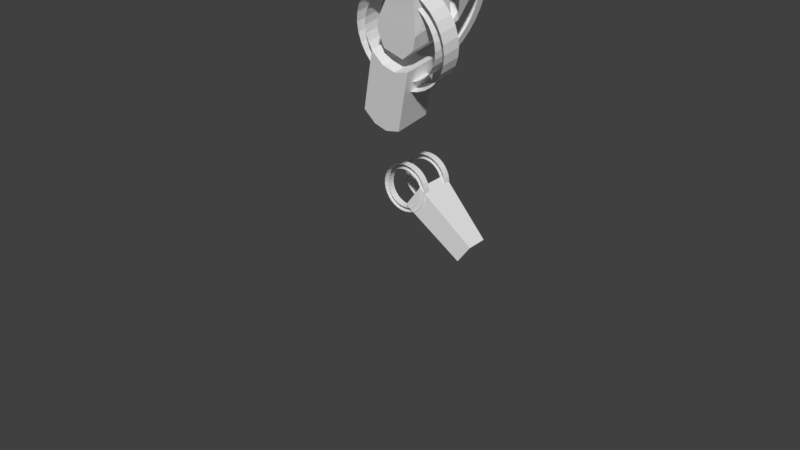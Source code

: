 # Source: julia.blend  (saved by Blender 2.77.0; exported with 4.5.12 LTS)
import bpy
from mathutils import Matrix  # noqa: F401  (used for matrix-valued properties, if any)

bpy.ops.wm.read_factory_settings(use_empty=True)
scene = bpy.context.scene
scene.name = 'Scene'

# ---- collections
col_collection_1 = bpy.data.collections.new('Collection 1'); scene.collection.children.link(col_collection_1)
col_collection_2 = bpy.data.collections.new('Collection 2'); scene.collection.children.link(col_collection_2)
col_collection_2.hide_render = True
col_collection_2.hide_viewport = True

# ---- materials (node trees are filled in below, after node groups)
mat_material = bpy.data.materials.new('Material')
mat_material.alpha_threshold = 0.0
mat_material.use_transparent_shadow = False
mat_material.roughness = 0.5
mat_material.line_color = (0.0, 0.0, 0.0, 1.0)

# ---- material node trees

# ---- world
world_world = bpy.data.worlds.new('World'); scene.world = world_world
world_world.color = (0.05088, 0.05088, 0.05088)
world_world.use_sun_shadow = False
world_world.sun_shadow_jitter_overblur = 0.0
world_world.cycles.sampling_method = 'MANUAL'

# ---- meshes
me_cylinder_003 = bpy.data.meshes.new('Cylinder.003')
me_cylinder_003.from_pydata([(0.0, 1.0, -1.0), (0.0, 1.0, 1.0), (0.1951, 0.9808, -1.0), (0.1951, 0.9808, 1.0), (0.3827, 0.9239, -1.0), (0.3827, 0.9239, 1.0), (0.5556, 0.8315, -1.0), (0.5556, 0.8315, 1.0), (0.7071, 0.7071, -1.0), (0.7071, 0.7071, 1.0), (0.8315, 0.5556, -1.0), (0.8315, 0.5556, 1.0), (0.9239, 0.3827, -1.0), (0.9239, 0.3827, 1.0), (0.9808, 0.1951, -1.0), (0.9808, 0.1951, 1.0), (1.0, 7.55e-08, -1.0), (1.0, 7.55e-08, 1.0), (0.9808, -0.1951, -1.0), (0.9808, -0.1951, 1.0), (0.9239, -0.3827, -1.0), (0.9239, -0.3827, 1.0), (0.8315, -0.5556, -1.0), (0.8315, -0.5556, 1.0), (0.7071, -0.7071, -1.0), (0.7071, -0.7071, 1.0), (0.5556, -0.8315, -1.0), (0.5556, -0.8315, 1.0), (0.3827, -0.9239, -1.0), (0.3827, -0.9239, 1.0), (0.1951, -0.9808, -1.0), (0.1951, -0.9808, 1.0), (-3.258e-07, -1.0, -1.0), (-3.258e-07, -1.0, 1.0), (-0.1951, -0.9808, -1.0), (-0.1951, -0.9808, 1.0), (-0.3827, -0.9239, -1.0), (-0.3827, -0.9239, 1.0), (-0.5556, -0.8315, -1.0), (-0.5556, -0.8315, 1.0), (-0.7071, -0.7071, -1.0), (-0.7071, -0.7071, 1.0), (-0.8315, -0.5556, -1.0), (-0.8315, -0.5556, 1.0), (-0.9239, -0.3827, -1.0), (-0.9239, -0.3827, 1.0), (-0.9808, -0.1951, -1.0), (-0.9808, -0.1951, 1.0), (-1.0, 9.656e-07, -1.0), (-1.0, 9.656e-07, 1.0), (-0.9808, 0.1951, -1.0), (-0.9808, 0.1951, 1.0), (-0.9239, 0.3827, -1.0), (-0.9239, 0.3827, 1.0), (-0.8315, 0.5556, -1.0), (-0.8315, 0.5556, 1.0), (-0.7071, 0.7071, -1.0), (-0.7071, 0.7071, 1.0), (-0.5556, 0.8315, -1.0), (-0.5556, 0.8315, 1.0), (-0.3827, 0.9239, -1.0), (-0.3827, 0.9239, 1.0), (-0.1951, 0.9808, -1.0), (-0.1951, 0.9808, 1.0)], [], [(0, 1, 3, 2), (2, 3, 5, 4), (4, 5, 7, 6), (6, 7, 9, 8), (8, 9, 11, 10), (10, 11, 13, 12), (12, 13, 15, 14), (14, 15, 17, 16), (16, 17, 19, 18), (18, 19, 21, 20), (20, 21, 23, 22), (22, 23, 25, 24), (24, 25, 27, 26), (26, 27, 29, 28), (28, 29, 31, 30), (30, 31, 33, 32), (32, 33, 35, 34), (34, 35, 37, 36), (36, 37, 39, 38), (38, 39, 41, 40), (40, 41, 43, 42), (42, 43, 45, 44), (44, 45, 47, 46), (46, 47, 49, 48), (48, 49, 51, 50), (50, 51, 53, 52), (52, 53, 55, 54), (54, 55, 57, 56), (56, 57, 59, 58), (58, 59, 61, 60), (3, 1, 63, 61, 59, 57, 55, 53, 51, 49, 47, 45, 43, 41, 39, 37, 35, 33, 31, 29, 27, 25, 23, 21, 19, 17, 15, 13, 11, 9, 7, 5), (60, 61, 63, 62), (62, 63, 1, 0), (0, 2, 4, 6, 8, 10, 12, 14, 16, 18, 20, 22, 24, 26, 28, 30, 32, 34, 36, 38, 40, 42, 44, 46, 48, 50, 52, 54, 56, 58, 60, 62)])
me_cylinder_003.use_remesh_preserve_volume = False
me_cylinder_003.use_remesh_preserve_attributes = False
me_cylinder_003.use_mirror_vertex_groups = False
me_cylinder_003.update()
me_cube_003 = bpy.data.meshes.new('Cube.003')
me_cube_003.from_pydata([(-1.985, -0.01547, -1.0), (-1.985, -0.01547, 1.0), (-1.985, 1.985, -1.0), (-1.985, 1.985, 1.0), (0.01547, -0.01547, -1.0), (0.01547, -0.01547, 1.0), (0.01547, 1.985, -1.0), (0.01547, 1.985, 1.0)], [], [(1, 3, 2, 0), (3, 7, 6, 2), (7, 5, 4, 6), (5, 1, 0, 4), (0, 2, 6, 4), (5, 7, 3, 1)])
me_cube_003.use_remesh_preserve_volume = False
me_cube_003.use_remesh_preserve_attributes = False
me_cube_003.use_mirror_vertex_groups = False
me_cube_003.update()
me_cube_002 = bpy.data.meshes.new('Cube.002')
me_cube_002.from_pydata([(-1.985, -0.01547, -1.0), (-1.985, -0.01547, 1.0), (-1.985, 1.985, -1.0), (-1.985, 1.985, 1.0), (0.01547, -0.01547, -1.0), (0.01547, -0.01547, 1.0), (0.01547, 1.985, -1.0), (0.01547, 1.985, 1.0)], [], [(1, 3, 2, 0), (3, 7, 6, 2), (7, 5, 4, 6), (5, 1, 0, 4), (0, 2, 6, 4), (5, 7, 3, 1)])
me_cube_002.use_remesh_preserve_volume = False
me_cube_002.use_remesh_preserve_attributes = False
me_cube_002.use_mirror_vertex_groups = False
me_cube_002.update()
me_circle_004 = bpy.data.meshes.new('Circle.004')
me_circle_004.from_pydata([(4.172e-08, 0.8109, -0.782), (-0.1582, 0.7953, -0.782), (-0.3103, 0.7491, -0.782), (-0.4505, 0.6742, -0.782), (-0.5734, 0.5734, -0.782), (-0.6742, 0.4505, -0.782), (-0.7491, 0.3103, -0.782), (-0.7953, 0.1582, -0.782), (-0.8109, 4.656e-07, -0.782), (-0.7953, -0.1582, -0.782), (-0.7491, -0.3103, -0.782), (-0.6742, -0.4505, -0.782), (-0.5734, -0.5734, -0.782), (-0.4505, -0.6742, -0.782), (-0.3103, -0.7491, -0.782), (-0.1582, -0.7953, -0.782), (2.801e-07, -0.8109, -0.782), (0.1582, -0.7953, -0.782), (0.3103, -0.7491, -0.782), (0.4505, -0.6742, -0.782), (0.5734, -0.5734, -0.782), (0.6742, -0.4505, -0.782), (0.7491, -0.3103, -0.782), (0.7953, -0.1582, -0.782), (0.8109, 8.828e-07, -0.782), (0.7953, 0.1582, -0.782), (0.7491, 0.3103, -0.782), (0.6742, 0.4505, -0.782), (0.5734, 0.5734, -0.782), (0.4505, 0.6742, -0.782), (0.3103, 0.7491, -0.782), (0.1582, 0.7953, -0.782), (2.801e-07, 1.0, -0.782), (-0.1951, 0.9808, -0.782), (-0.3827, 0.9239, -0.782), (-0.5556, 0.8315, -0.782), (-0.7071, 0.7071, -0.782), (-0.8315, 0.5556, -0.782), (-0.9239, 0.3827, -0.782), (-0.9808, 0.1951, -0.782), (-1.0, -6.073e-07, -0.782), (-0.9808, -0.1951, -0.782), (-0.9239, -0.3827, -0.782), (-0.8315, -0.5556, -0.782), (-0.7071, -0.7071, -0.782), (-0.5556, -0.8315, -0.782), (-0.3827, -0.9239, -0.782), (-0.1951, -0.9808, -0.782), (5.186e-07, -1.0, -0.782), (0.1951, -0.9808, -0.782), (0.3827, -0.9239, -0.782), (0.5556, -0.8315, -0.782), (0.7071, -0.7071, -0.782), (0.8315, -0.5556, -0.782), (0.9239, -0.3827, -0.782), (0.9808, -0.1951, -0.782), (1.0, 2.57e-07, -0.782), (0.9808, 0.1951, -0.782), (0.9239, 0.3827, -0.782), (0.8315, 0.5556, -0.782), (0.7071, 0.7071, -0.782), (0.5556, 0.8315, -0.782), (0.3827, 0.9239, -0.782), (0.1951, 0.9808, -0.782), (4.172e-08, 0.8109, -0.4769), (-0.1582, 0.7953, -0.4769), (-0.3103, 0.7491, -0.4769), (-0.4505, 0.6742, -0.4769), (-0.5734, 0.5734, -0.4769), (-0.6742, 0.4505, -0.4769), (-0.7491, 0.3103, -0.4769), (-0.7953, 0.1582, -0.4769), (-0.8109, 4.358e-07, -0.4769), (-0.7953, -0.1582, -0.4769), (-0.7491, -0.3103, -0.4769), (-0.6742, -0.4505, -0.4769), (-0.5734, -0.5734, -0.4769), (-0.4505, -0.6742, -0.4769), (-0.3103, -0.7491, -0.4769), (-0.1582, -0.7953, -0.4769), (2.801e-07, -0.8109, -0.4769), (0.1582, -0.7953, -0.4769), (0.3103, -0.7491, -0.4769), (0.4505, -0.6742, -0.4769), (0.5734, -0.5734, -0.4769), (0.6742, -0.4505, -0.4769), (0.7491, -0.3103, -0.4769), (0.7953, -0.1582, -0.4769), (0.8109, 8.828e-07, -0.4769), (0.7953, 0.1582, -0.4769), (0.7491, 0.3103, -0.4769), (0.6742, 0.4505, -0.4769), (0.5734, 0.5734, -0.4769), (0.4505, 0.6742, -0.4769), (0.3103, 0.7491, -0.4769), (0.1582, 0.7953, -0.4769), (2.801e-07, 1.0, -0.4769), (-0.1951, 0.9808, -0.4769), (-0.3827, 0.9239, -0.4769), (-0.5556, 0.8315, -0.4769), (-0.7071, 0.7071, -0.4769), (-0.8315, 0.5556, -0.4769), (-0.9239, 0.3827, -0.4769), (-0.9808, 0.1951, -0.4769), (-1.0, -6.371e-07, -0.4769), (-0.9808, -0.1951, -0.4769), (-0.9239, -0.3827, -0.4769), (-0.8315, -0.5556, -0.4769), (-0.7071, -0.7071, -0.4769), (-0.5556, -0.8315, -0.4769), (-0.3827, -0.9239, -0.4769), (-0.1951, -0.9808, -0.4769), (5.186e-07, -1.0, -0.4769), (0.1951, -0.9808, -0.4769), (0.3827, -0.9239, -0.4769), (0.5556, -0.8315, -0.4769), (0.7071, -0.7071, -0.4769), (0.8315, -0.5556, -0.4769), (0.9239, -0.3827, -0.4769), (0.9808, -0.1951, -0.4769), (1.0, 2.57e-07, -0.4769), (0.9808, 0.1951, -0.4769), (0.9239, 0.3827, -0.4769), (0.8315, 0.5556, -0.4769), (0.7071, 0.7071, -0.4769), (0.5556, 0.8315, -0.4769), (0.3827, 0.9239, -0.4769), (0.1951, 0.9808, -0.4769), (0.0609, -0.6774, -0.782), (2.283, -2.66, -0.4499), (0.7801, 0.2058, -0.782), (2.888, -1.917, -0.4499), (0.0609, -0.6774, 4.321e-07), (2.283, -2.66, -3.473e-07), (0.7801, 0.2058, 3.129e-07), (2.888, -1.917, -5.261e-07)], [], [(59, 58, 122, 123), (33, 32, 96, 97), (11, 10, 74, 75), (60, 59, 123, 124), (34, 33, 97, 98), (12, 11, 75, 76), (61, 60, 124, 125), (35, 34, 98, 99), (13, 12, 76, 77), (62, 61, 125, 126), (36, 35, 99, 100), (14, 13, 77, 78), (63, 62, 126, 127), (37, 36, 100, 101), (15, 14, 78, 79), (32, 63, 127, 96), (38, 37, 101, 102), (16, 15, 79, 80), (39, 38, 102, 103), (17, 16, 80, 81), (40, 39, 103, 104), (18, 17, 81, 82), (41, 40, 104, 105), (19, 18, 82, 83), (42, 41, 105, 106), (20, 19, 83, 84), (43, 42, 106, 107), (21, 20, 84, 85), (44, 43, 107, 108), (22, 21, 85, 86), (45, 44, 108, 109), (23, 22, 86, 87), (46, 45, 109, 110), (24, 23, 87, 88), (47, 46, 110, 111), (25, 24, 88, 89), (48, 47, 111, 112), (26, 25, 89, 90), (49, 48, 112, 113), (27, 26, 90, 91), (1, 0, 64, 65), (50, 49, 113, 114), (28, 27, 91, 92), (2, 1, 65, 66), (51, 50, 114, 115), (29, 28, 92, 93), (3, 2, 66, 67), (52, 51, 115, 116), (30, 29, 93, 94), (4, 3, 67, 68), (53, 52, 116, 117), (31, 30, 94, 95), (5, 4, 68, 69), (54, 53, 117, 118), (0, 31, 95, 64), (6, 5, 69, 70), (55, 54, 118, 119), (7, 6, 70, 71), (56, 55, 119, 120), (8, 7, 71, 72), (57, 56, 120, 121), (9, 8, 72, 73), (58, 57, 121, 122), (10, 9, 73, 74), (128, 130, 131, 129), (132, 133, 135, 134), (131, 130, 134, 135), (128, 129, 133, 132), (129, 131, 135, 133), (130, 128, 132, 134)])
me_circle_004.use_remesh_preserve_volume = False
me_circle_004.use_remesh_preserve_attributes = False
me_circle_004.use_mirror_vertex_groups = False
me_circle_004.update()
me_sphere_001 = bpy.data.meshes.new('Sphere.001')
me_sphere_001.from_pydata([(-1.858, 1.241, -2.819), (2.667, 1.241, -2.819), (-1.858, 1.241, -9.903), (2.667, 1.241, -9.903), (-0.4724, 2.177, 3.592), (-1.283, 2.177, 3.346), (-2.03, 2.177, 2.947), (-2.685, 2.177, 2.409), (-3.223, 2.177, 1.754), (-3.622, 2.177, 1.007), (-3.868, 2.177, 0.1967), (-3.951, 2.177, -0.6464), (-3.868, 2.177, -1.49), (-3.622, 2.177, -2.3), (-3.223, 2.177, -3.047), (-2.685, 2.177, -3.702), (-2.03, 2.177, -4.24), (-1.283, 2.177, -4.639), (-0.4724, 2.177, -4.885), (0.3706, 2.177, -4.968), (1.214, 2.177, -4.885), (2.024, 2.177, -4.639), (2.772, 2.177, -4.24), (3.426, 2.177, -3.702), (3.964, 2.177, -3.047), (4.363, 2.177, -2.3), (4.609, 2.177, -1.49), (4.692, 2.177, -0.6464), (4.609, 2.177, 0.1967), (4.363, 2.177, 1.007), (3.964, 2.177, 1.754), (3.426, 2.177, 2.409), (2.772, 2.177, 2.947), (2.024, 2.177, 3.346), (1.214, 2.177, 3.592), (0.3706, 2.177, 3.675), (-0.3499, 1.241, -3.69), (1.158, 1.241, -3.69), (1.158, 1.241, -10.77), (-0.3499, 1.241, -10.77), (-0.6731, 2.177, 4.601), (-1.677, 2.177, 4.296), (-2.602, 2.177, 3.802), (-3.412, 2.177, 3.137), (-4.078, 2.177, 2.326), (-4.572, 2.177, 1.401), (-4.877, 2.177, 0.3973), (-4.979, 2.177, -0.6464), (-4.877, 2.177, -1.69), (-4.572, 2.177, -2.694), (-4.078, 2.177, -3.619), (-3.412, 2.177, -4.429), (-2.602, 2.177, -5.095), (-1.677, 2.177, -5.589), (-0.6731, 2.177, -5.894), (0.3706, 2.177, -5.996), (1.414, 2.177, -5.894), (2.418, 2.177, -5.589), (3.343, 2.177, -5.095), (4.154, 2.177, -4.429), (4.819, 2.177, -3.619), (5.313, 2.177, -2.694), (5.618, 2.177, -1.69), (5.721, 2.177, -0.6464), (5.618, 2.177, 0.3973), (5.313, 2.177, 1.401), (4.819, 2.177, 2.326), (4.154, 2.177, 3.137), (3.343, 2.177, 3.802), (2.418, 2.177, 4.296), (1.414, 2.177, 4.601), (0.3706, 2.177, 4.704), (1.158, 5.237, -3.69), (2.667, 5.237, -2.819), (-1.858, 5.237, -9.903), (-1.858, 5.237, -2.819), (-0.3499, 5.237, -10.77), (2.667, 5.237, -9.903), (-0.4724, 4.301, -4.885), (0.3706, 4.301, -4.968), (-0.4724, 4.301, 3.592), (-1.283, 4.301, 3.346), (-3.868, 4.301, 0.1967), (-3.951, 4.301, -0.6464), (-3.223, 4.301, -3.047), (-2.685, 4.301, -3.702), (-2.03, 4.301, 2.947), (-2.685, 4.301, 2.409), (-3.223, 4.301, 1.754), (-3.622, 4.301, 1.007), (-2.03, 4.301, -4.24), (-1.283, 4.301, -4.639), (-3.868, 4.301, -1.49), (-3.622, 4.301, -2.3), (4.609, 4.301, -1.49), (4.692, 4.301, -0.6464), (1.214, 4.301, 3.592), (0.3706, 4.301, 3.675), (3.426, 4.301, -3.702), (3.964, 4.301, -3.047), (2.024, 4.301, -4.639), (2.772, 4.301, -4.24), (4.363, 4.301, -2.3), (4.609, 4.301, 0.1967), (3.964, 4.301, 1.754), (3.426, 4.301, 2.409), (2.772, 4.301, 2.947), (2.024, 4.301, 3.346), (4.363, 4.301, 1.007), (1.214, 4.301, -4.885), (-0.3499, 5.237, -3.69), (1.158, 5.237, -10.77), (-0.6731, 4.301, -5.894), (0.3706, 4.301, -5.996), (-0.6731, 4.301, 4.601), (-1.677, 4.301, 4.296), (-4.877, 4.301, 0.3973), (-4.979, 4.301, -0.6464), (-4.078, 4.301, -3.619), (-3.412, 4.301, -4.429), (-2.602, 4.301, 3.802), (-3.412, 4.301, 3.137), (-4.078, 4.301, 2.326), (-4.572, 4.301, 1.401), (-2.602, 4.301, -5.095), (-1.677, 4.301, -5.589), (-4.877, 4.301, -1.69), (-4.572, 4.301, -2.694), (5.618, 4.301, -1.69), (5.721, 4.301, -0.6464), (1.414, 4.301, 4.601), (0.3706, 4.301, 4.704), (4.154, 4.301, -4.429), (4.819, 4.301, -3.619), (2.418, 4.301, -5.589), (3.343, 4.301, -5.095), (5.313, 4.301, -2.694), (5.618, 4.301, 0.3973), (4.819, 4.301, 2.326), (4.154, 4.301, 3.137), (3.343, 4.301, 3.802), (2.418, 4.301, 4.296), (5.313, 4.301, 1.401), (1.414, 4.301, -5.894), (-1.399, -2.511, 7.522), (-0.7709, -6.28, 4.886), (-1.816, -4.045, 7.04), (-1.816, -5.301, 6.161), (-1.399, 4.852, 2.47), (-0.7709, 4.852, -2.13), (-1.816, 4.865, -0.5966), (-1.816, 4.865, 0.9365), (-0.7709, 1.563, 5.133), (-0.7709, 4.852, 5.133), (2.187, -2.511, 7.522), (2.604, -5.301, 6.161), (1.559, -6.28, 4.886), (2.604, -4.045, 7.04), (2.604, 4.865, 0.9365), (2.187, 4.852, 2.47), (1.559, 4.852, -2.13), (2.604, 4.865, -0.5966), (1.559, 4.852, 5.133), (1.559, 1.563, 5.133), (-1.399, -0.4619, 4.516), (-1.235, 0.7394, 4.257), (-0.7709, -0.4201, -2.13), (-0.7709, -1.523, -1.469), (-1.816, -1.478, 0.1333), (-1.816, -0.4074, -0.5966), (-1.816, 0.06002, 1.739), (-1.816, -0.9982, 2.532), (2.001, 0.7857, 4.323), (2.187, -0.4619, 4.516), (1.559, -1.523, -1.469), (1.559, -0.4059, -2.13), (2.604, -0.9982, 2.532), (2.604, 0.08752, 1.734), (2.604, -0.379, -0.5966), (2.604, -1.478, 0.1333)], [], [(39, 36, 0, 2), (3, 1, 37, 38), (38, 37, 36, 39), (76, 74, 75, 110), (77, 111, 72, 73), (111, 76, 110, 72), (14, 15, 85, 84), (66, 67, 139, 138), (15, 16, 90, 85), (6, 7, 87, 86), (68, 69, 141, 140), (13, 14, 84, 93), (8, 9, 89, 88), (64, 65, 142, 137), (0, 36, 110, 75), (16, 17, 91, 90), (65, 66, 138, 142), (36, 37, 72, 110), (12, 13, 93, 92), (69, 70, 130, 141), (3, 38, 111, 77), (26, 27, 95, 94), (61, 62, 128, 136), (34, 35, 97, 96), (67, 68, 140, 139), (23, 24, 99, 98), (47, 48, 126, 117), (21, 22, 101, 100), (45, 46, 116, 123), (24, 25, 102, 99), (55, 56, 143, 113), (22, 23, 98, 101), (53, 54, 112, 125), (27, 28, 103, 95), (56, 57, 134, 143), (54, 55, 113, 112), (30, 31, 105, 104), (71, 40, 114, 131), (40, 41, 115, 114), (32, 33, 107, 106), (43, 44, 122, 121), (46, 47, 117, 116), (28, 29, 108, 103), (41, 42, 120, 115), (50, 51, 119, 118), (29, 30, 104, 108), (51, 52, 124, 119), (42, 43, 121, 120), (33, 34, 96, 107), (49, 50, 118, 127), (44, 45, 123, 122), (25, 26, 94, 102), (52, 53, 125, 124), (31, 32, 106, 105), (48, 49, 127, 126), (11, 12, 92, 83), (37, 1, 73, 72), (62, 63, 129, 128), (9, 10, 82, 89), (2, 0, 75, 74), (70, 71, 131, 130), (19, 20, 109, 79), (39, 2, 74, 76), (59, 60, 133, 132), (17, 18, 78, 91), (1, 3, 77, 73), (57, 58, 135, 134), (20, 21, 100, 109), (18, 19, 79, 78), (60, 61, 136, 133), (35, 4, 80, 97), (4, 5, 81, 80), (58, 59, 132, 135), (7, 8, 88, 87), (10, 11, 83, 82), (63, 64, 137, 129), (5, 6, 86, 81), (169, 150, 149, 166), (165, 148, 151, 170), (154, 157, 176, 173), (146, 171, 168, 147), (166, 149, 160, 175), (165, 152, 153, 148), (152, 165, 172, 163), (178, 175, 160, 161), (172, 177, 158, 159), (157, 155, 179, 176), (177, 178, 161, 158), (172, 159, 162, 163), (155, 156, 174, 179), (144, 146, 157, 154), (149, 150, 161, 160), (147, 168, 167, 145), (147, 145, 156, 155), (145, 167, 174, 156), (146, 147, 155, 157), (150, 151, 158, 161), (148, 153, 162, 159), (170, 151, 150, 169), (151, 148, 159, 158), (153, 152, 163, 162), (144, 164, 171, 146), (164, 144, 154, 173)])
me_sphere_001.use_remesh_preserve_volume = False
me_sphere_001.use_remesh_preserve_attributes = False
me_sphere_001.use_mirror_vertex_groups = False
me_sphere_001.update()
me_circle_001 = bpy.data.meshes.new('Circle.001')
me_circle_001.from_pydata([(-1.0, 7.55e-08, -0.08488), (-0.9808, -0.1951, -0.08488), (-0.9239, -0.3827, -0.08488), (-0.8315, -0.5556, -0.08488), (-0.7071, -0.7071, -0.08488), (-0.5556, -0.8315, -0.08488), (-0.3827, -0.9239, -0.08488), (-0.1951, -0.9808, -0.08488), (3.194e-07, -1.0, -0.08488), (0.1951, -0.9808, -0.08488), (0.3827, -0.9239, -0.08488), (0.5556, -0.8315, -0.08488), (0.7071, -0.7071, -0.08488), (0.8315, -0.5556, -0.08488), (0.9239, -0.3827, -0.08488), (0.9808, -0.1951, -0.08488), (1.0, 9.656e-07, -0.08488), (-0.8414, 1.087e-07, -0.08488), (-0.8252, -0.1641, -0.08488), (-0.7774, -0.322, -0.08488), (-0.6996, -0.4675, -0.08488), (-0.595, -0.595, -0.08488), (-0.4675, -0.6996, -0.08488), (-0.322, -0.7774, -0.08488), (-0.1641, -0.8252, -0.08488), (2.489e-07, -0.8414, -0.08488), (0.1642, -0.8252, -0.08488), (0.322, -0.7774, -0.08488), (0.4675, -0.6996, -0.08488), (0.595, -0.595, -0.08488), (0.6996, -0.4675, -0.08488), (0.7774, -0.322, -0.08488), (0.8252, -0.1641, -0.08488), (0.8414, 8.577e-07, -0.08488), (-1.0, 7.55e-08, 0.2025), (-0.9808, -0.1951, 0.2025), (-0.9239, -0.3827, 0.2025), (-0.8315, -0.5556, 0.2025), (-0.7071, -0.7071, 0.2025), (-0.5556, -0.8315, 0.2025), (-0.3827, -0.9239, 0.2025), (-0.1951, -0.9808, 0.2025), (3.411e-07, -1.0, 0.2025), (0.1951, -0.9808, 0.2025), (0.3827, -0.9239, 0.2025), (0.5556, -0.8315, 0.2025), (0.7071, -0.7071, 0.2025), (0.8315, -0.5556, 0.2025), (0.9239, -0.3827, 0.2025), (0.9808, -0.1951, 0.2025), (1.0, 9.656e-07, 0.2025), (-0.8414, 1.087e-07, 0.2025), (-0.8252, -0.1641, 0.2025), (-0.7774, -0.322, 0.2025), (-0.6996, -0.4675, 0.2025), (-0.595, -0.595, 0.2025), (-0.4675, -0.6996, 0.2025), (-0.322, -0.7774, 0.2025), (-0.1641, -0.8252, 0.2025), (2.706e-07, -0.8414, 0.2025), (0.1642, -0.8252, 0.2025), (0.322, -0.7774, 0.2025), (0.4675, -0.6996, 0.2025), (0.595, -0.595, 0.2025), (0.6996, -0.4675, 0.2025), (0.7774, -0.322, 0.2025), (0.8252, -0.1641, 0.2025), (0.8414, 8.577e-07, 0.2025)], [], [(8, 25, 26, 9), (9, 26, 27, 10), (10, 27, 28, 11), (11, 28, 29, 12), (12, 29, 30, 13), (13, 30, 31, 14), (0, 17, 18, 1), (14, 31, 32, 15), (1, 18, 19, 2), (15, 32, 33, 16), (2, 19, 20, 3), (3, 20, 21, 4), (4, 21, 22, 5), (5, 22, 23, 6), (6, 23, 24, 7), (7, 24, 25, 8), (42, 43, 60, 59), (43, 44, 61, 60), (44, 45, 62, 61), (45, 46, 63, 62), (46, 47, 64, 63), (47, 48, 65, 64), (34, 35, 52, 51), (48, 49, 66, 65), (35, 36, 53, 52), (49, 50, 67, 66), (36, 37, 54, 53), (37, 38, 55, 54), (38, 39, 56, 55), (39, 40, 57, 56), (40, 41, 58, 57), (41, 42, 59, 58), (18, 17, 51, 52), (6, 7, 41, 40), (19, 18, 52, 53), (7, 8, 42, 41), (20, 19, 53, 54), (8, 9, 43, 42), (21, 20, 54, 55), (9, 10, 44, 43), (22, 21, 55, 56), (10, 11, 45, 44), (23, 22, 56, 57), (11, 12, 46, 45), (24, 23, 57, 58), (12, 13, 47, 46), (25, 24, 58, 59), (13, 14, 48, 47), (26, 25, 59, 60), (14, 15, 49, 48), (27, 26, 60, 61), (15, 16, 50, 49), (28, 27, 61, 62), (29, 28, 62, 63), (30, 29, 63, 64), (31, 30, 64, 65), (32, 31, 65, 66), (33, 32, 66, 67), (0, 1, 35, 34), (1, 2, 36, 35), (2, 3, 37, 36), (3, 4, 38, 37), (4, 5, 39, 38), (5, 6, 40, 39)])
me_circle_001.use_remesh_preserve_volume = False
me_circle_001.use_remesh_preserve_attributes = False
me_circle_001.use_mirror_vertex_groups = False
me_circle_001.update()
me_cube = bpy.data.meshes.new('Cube')
me_cube.from_pydata([(6.825, -1.754, -9.377), (3.183, -1.754, -9.377), (6.879, -2.114, -8.545), (6.9, -2.114, -8.616), (6.907, -2.114, -8.69), (6.9, -2.114, -8.764), (6.879, -2.114, -8.835), (6.844, -2.114, -8.9), (6.797, -2.114, -8.957), (6.739, -2.114, -9.004), (6.674, -2.114, -9.039), (6.603, -2.114, -9.061), (6.529, -2.114, -9.068), (6.456, -2.114, -9.061), (6.385, -2.114, -9.039), (6.319, -2.114, -9.004), (6.262, -2.114, -8.957), (6.215, -2.114, -8.9), (6.18, -2.114, -8.835), (6.158, -2.114, -8.764), (6.151, -2.114, -8.69), (6.158, -2.114, -8.616), (6.18, -2.114, -8.545), (6.215, -2.114, -8.48), (6.262, -2.114, -8.423), (6.319, -2.114, -8.375), (6.385, -2.114, -8.341), (6.456, -2.114, -8.319), (6.529, -2.114, -8.312), (5.36, -1.754, 13.5), (13.06, -1.754, 5.391), (13.17, -1.754, 5.105), (7.023, -1.754, -8.901), (6.817, -1.754, -8.141), (5.926, -1.754, -7.24), (3.213, -1.754, -8.216), (6.215, -1.754, -8.592), (11.52, -1.754, 6.247), (6.844, -2.114, -8.48), (6.797, -2.114, -8.423), (6.739, -2.114, -8.375), (6.674, -2.114, -8.341), (6.603, -2.114, -8.319), (12.93, -2.114, 5.742), (12.98, -2.114, 5.576), (13.0, -2.114, 5.402), (12.98, -2.114, 5.229), (12.93, -2.114, 5.063), (12.85, -2.114, 4.909), (12.74, -2.114, 4.774), (12.61, -2.114, 4.664), (12.45, -2.114, 4.582), (12.29, -2.114, 4.531), (12.11, -2.114, 4.514), (11.94, -2.114, 4.531), (11.77, -2.114, 4.582), (11.62, -2.114, 4.664), (11.48, -2.114, 4.774), (11.37, -2.114, 4.909), (11.29, -2.114, 5.063), (11.24, -2.114, 5.229), (11.22, -2.114, 5.402), (11.24, -2.114, 5.576), (11.29, -2.114, 5.742), (11.37, -2.114, 5.896), (11.48, -2.114, 6.03), (11.62, -2.114, 6.141), (11.77, -2.114, 6.223), (11.94, -2.114, 6.273), (12.11, -2.114, 6.291), (12.85, -2.114, 5.896), (12.74, -2.114, 6.03), (12.61, -2.114, 6.141), (12.45, -2.114, 6.223), (12.29, -2.114, 6.273), (6.029, -2.114, 12.51), (6.102, -2.114, 12.27), (6.126, -2.114, 12.02), (6.102, -2.114, 11.77), (6.029, -2.114, 11.53), (5.911, -2.114, 11.31), (5.752, -2.114, 11.12), (5.559, -2.114, 10.96), (5.338, -2.114, 10.84), (5.099, -2.114, 10.77), (4.85, -2.114, 10.74), (4.601, -2.114, 10.77), (4.361, -2.114, 10.84), (4.14, -2.114, 10.96), (3.947, -2.114, 11.12), (3.788, -2.114, 11.31), (3.67, -2.114, 11.53), (3.597, -2.114, 11.77), (3.573, -2.114, 12.02), (3.597, -2.114, 12.27), (3.67, -2.114, 12.51), (3.788, -2.114, 12.73), (3.947, -2.114, 12.92), (4.14, -2.114, 13.08), (4.361, -2.114, 13.2), (4.601, -2.114, 13.27), (4.85, -2.114, 13.3), (5.911, -2.114, 12.73), (5.752, -2.114, 12.92), (5.559, -2.114, 13.08), (5.338, -2.114, 13.2), (5.099, -2.114, 13.27), (11.63, -1.754, 23.37), (5.787, -1.754, 10.85), (5.253, -1.754, 24.97), (3.371, -1.754, 11.54), (10.86, -2.114, 24.64), (11.03, -2.114, 24.08), (11.09, -2.114, 23.5), (11.03, -2.114, 22.92), (10.86, -2.114, 22.36), (10.59, -2.114, 21.84), (10.22, -2.114, 21.39), (9.763, -2.114, 21.02), (9.248, -2.114, 20.75), (8.688, -2.114, 20.58), (8.106, -2.114, 20.52), (7.525, -2.114, 20.58), (6.965, -2.114, 20.75), (6.45, -2.114, 21.02), (5.998, -2.114, 21.39), (5.627, -2.114, 21.84), (5.351, -2.114, 22.36), (5.181, -2.114, 22.92), (5.124, -2.114, 23.5), (5.181, -2.114, 24.08), (5.351, -2.114, 24.64), (5.627, -2.114, 25.16), (5.998, -2.114, 25.61), (6.45, -2.114, 25.98), (6.965, -2.114, 26.26), (7.525, -2.114, 26.43), (8.106, -2.114, 26.48), (10.59, -2.114, 25.16), (10.22, -2.114, 25.61), (9.763, -2.114, 25.98), (9.248, -2.114, 26.26), (8.688, -2.114, 26.43), (3.455, -1.754, 11.16), (11.51, -1.754, 4.451), (9.998, -1.754, -4.644), (12.05, -1.754, 0.02449), (9.012, -1.754, -4.16), (10.88, -1.754, 0.6831), (8.151, -1.754, 11.05), (10.79, -1.754, 8.505), (6.481, -1.754, 9.285), (9.302, -1.754, 7.306), (2.764, -1.754, 15.92), (3.392, -1.754, 20.39), (7.322, -1.754, 14.82), (9.269, -1.754, 18.99)], [(0, 1), (40, 39), (38, 2), (2, 3), (3, 4), (4, 5), (5, 6), (6, 7), (7, 8), (8, 9), (9, 10), (10, 11), (11, 12), (12, 13), (13, 14), (14, 15), (15, 16), (16, 17), (17, 18), (18, 19), (19, 20), (20, 21), (21, 22), (22, 23), (23, 24), (24, 25), (25, 26), (26, 27), (27, 28), (39, 38), (150, 30), (146, 31), (33, 34), (1, 35), (34, 35), (0, 33), (148, 37), (41, 40), (42, 41), (28, 42), (72, 71), (70, 43), (43, 44), (44, 45), (45, 46), (46, 47), (47, 48), (48, 49), (49, 50), (50, 51), (51, 52), (52, 53), (53, 54), (54, 55), (55, 56), (56, 57), (57, 58), (58, 59), (59, 60), (60, 61), (61, 62), (62, 63), (63, 64), (64, 65), (65, 66), (66, 67), (67, 68), (68, 69), (71, 70), (73, 72), (74, 73), (69, 74), (104, 103), (102, 75), (75, 76), (76, 77), (77, 78), (78, 79), (79, 80), (80, 81), (81, 82), (82, 83), (83, 84), (84, 85), (85, 86), (86, 87), (87, 88), (88, 89), (89, 90), (90, 91), (91, 92), (92, 93), (93, 94), (94, 95), (95, 96), (96, 97), (97, 98), (98, 99), (99, 100), (100, 101), (103, 102), (105, 104), (106, 105), (101, 106), (156, 107), (154, 109), (140, 139), (138, 111), (111, 112), (112, 113), (113, 114), (114, 115), (115, 116), (116, 117), (117, 118), (118, 119), (119, 120), (120, 121), (121, 122), (122, 123), (123, 124), (124, 125), (125, 126), (126, 127), (127, 128), (128, 129), (129, 130), (130, 131), (131, 132), (132, 133), (133, 134), (134, 135), (135, 136), (136, 137), (139, 138), (141, 140), (142, 141), (137, 142), (152, 144), (32, 145), (145, 146), (36, 147), (147, 148), (29, 149), (149, 150), (143, 151), (151, 152), (110, 153), (153, 154), (108, 155), (155, 156)], [])
me_cube.materials.append(mat_material)
me_cube.use_remesh_preserve_volume = False
me_cube.use_remesh_preserve_attributes = False
me_cube.use_mirror_vertex_groups = False
me_cube.update()
me_sphere_003 = bpy.data.meshes.new('Sphere.003')
me_sphere_003.from_pydata([(-0.4724, 2.177, 3.592), (-1.283, 2.177, 3.346), (-2.03, 2.177, 2.947), (-2.685, 2.177, 2.409), (-3.223, 2.177, 1.754), (-3.622, 2.177, 1.007), (-3.868, 2.177, 0.1967), (-3.951, 2.177, -0.6464), (-3.868, 2.177, -1.49), (-3.622, 2.177, -2.3), (-3.223, 2.177, -3.047), (-2.685, 2.177, -3.702), (-2.03, 2.177, -4.24), (-1.283, 2.177, -4.639), (-0.4724, 2.177, -4.885), (0.3706, 2.177, -4.968), (1.214, 2.177, -4.885), (2.024, 2.177, -4.639), (2.772, 2.177, -4.24), (3.426, 2.177, -3.702), (3.964, 2.177, -3.047), (4.363, 2.177, -2.3), (4.609, 2.177, -1.49), (4.692, 2.177, -0.6464), (4.609, 2.177, 0.1967), (4.363, 2.177, 1.007), (3.964, 2.177, 1.754), (3.426, 2.177, 2.409), (2.772, 2.177, 2.947), (2.024, 2.177, 3.346), (1.214, 2.177, 3.592), (0.3706, 2.177, 3.675), (-0.6731, 2.177, 4.601), (-1.677, 2.177, 4.296), (-2.602, 2.177, 3.802), (-3.412, 2.177, 3.137), (-4.078, 2.177, 2.326), (-4.572, 2.177, 1.401), (-4.877, 2.177, 0.3973), (-4.979, 2.177, -0.6464), (-4.877, 2.177, -1.69), (-4.572, 2.177, -2.694), (-4.078, 2.177, -3.619), (-3.412, 2.177, -4.429), (-2.602, 2.177, -5.095), (-1.677, 2.177, -5.589), (-0.6731, 2.177, -5.894), (0.3706, 2.177, -5.996), (1.414, 2.177, -5.894), (2.418, 2.177, -5.589), (3.343, 2.177, -5.095), (4.154, 2.177, -4.429), (4.819, 2.177, -3.619), (5.313, 2.177, -2.694), (5.618, 2.177, -1.69), (5.721, 2.177, -0.6464), (5.618, 2.177, 0.3973), (5.313, 2.177, 1.401), (4.819, 2.177, 2.326), (4.154, 2.177, 3.137), (3.343, 2.177, 3.802), (2.418, 2.177, 4.296), (1.414, 2.177, 4.601), (0.3706, 2.177, 4.704), (-0.4724, 4.301, -4.885), (0.3706, 4.301, -4.968), (-0.4724, 4.301, 3.592), (-1.283, 4.301, 3.346), (-3.868, 4.301, 0.1967), (-3.951, 4.301, -0.6464), (-3.223, 4.301, -3.047), (-2.685, 4.301, -3.702), (-2.03, 4.301, 2.947), (-2.685, 4.301, 2.409), (-3.223, 4.301, 1.754), (-3.622, 4.301, 1.007), (-2.03, 4.301, -4.24), (-1.283, 4.301, -4.639), (-3.868, 4.301, -1.49), (-3.622, 4.301, -2.3), (4.609, 4.301, -1.49), (4.692, 4.301, -0.6464), (1.214, 4.301, 3.592), (0.3706, 4.301, 3.675), (3.426, 4.301, -3.702), (3.964, 4.301, -3.047), (2.024, 4.301, -4.639), (2.772, 4.301, -4.24), (4.363, 4.301, -2.3), (4.609, 4.301, 0.1967), (3.964, 4.301, 1.754), (3.426, 4.301, 2.409), (2.772, 4.301, 2.947), (2.024, 4.301, 3.346), (4.363, 4.301, 1.007), (1.214, 4.301, -4.885), (-0.6731, 4.301, -5.894), (0.3706, 4.301, -5.996), (-0.6731, 4.301, 4.601), (-1.677, 4.301, 4.296), (-4.877, 4.301, 0.3973), (-4.979, 4.301, -0.6464), (-4.078, 4.301, -3.619), (-3.412, 4.301, -4.429), (-2.602, 4.301, 3.802), (-3.412, 4.301, 3.137), (-4.078, 4.301, 2.326), (-4.572, 4.301, 1.401), (-2.602, 4.301, -5.095), (-1.677, 4.301, -5.589), (-4.877, 4.301, -1.69), (-4.572, 4.301, -2.694), (5.618, 4.301, -1.69), (5.721, 4.301, -0.6464), (1.414, 4.301, 4.601), (0.3706, 4.301, 4.704), (4.154, 4.301, -4.429), (4.819, 4.301, -3.619), (2.418, 4.301, -5.589), (3.343, 4.301, -5.095), (5.313, 4.301, -2.694), (5.618, 4.301, 0.3973), (4.819, 4.301, 2.326), (4.154, 4.301, 3.137), (3.343, 4.301, 3.802), (2.418, 4.301, 4.296), (5.313, 4.301, 1.401), (1.414, 4.301, -5.894)], [], [(10, 11, 71, 70), (58, 59, 123, 122), (11, 12, 76, 71), (2, 3, 73, 72), (60, 61, 125, 124), (9, 10, 70, 79), (4, 5, 75, 74), (56, 57, 126, 121), (12, 13, 77, 76), (57, 58, 122, 126), (8, 9, 79, 78), (61, 62, 114, 125), (22, 23, 81, 80), (53, 54, 112, 120), (30, 31, 83, 82), (59, 60, 124, 123), (19, 20, 85, 84), (39, 40, 110, 101), (17, 18, 87, 86), (37, 38, 100, 107), (20, 21, 88, 85), (47, 48, 127, 97), (18, 19, 84, 87), (45, 46, 96, 109), (23, 24, 89, 81), (48, 49, 118, 127), (46, 47, 97, 96), (26, 27, 91, 90), (63, 32, 98, 115), (32, 33, 99, 98), (28, 29, 93, 92), (35, 36, 106, 105), (38, 39, 101, 100), (24, 25, 94, 89), (33, 34, 104, 99), (42, 43, 103, 102), (25, 26, 90, 94), (43, 44, 108, 103), (34, 35, 105, 104), (29, 30, 82, 93), (41, 42, 102, 111), (36, 37, 107, 106), (21, 22, 80, 88), (44, 45, 109, 108), (27, 28, 92, 91), (40, 41, 111, 110), (7, 8, 78, 69), (54, 55, 113, 112), (5, 6, 68, 75), (62, 63, 115, 114), (15, 16, 95, 65), (51, 52, 117, 116), (13, 14, 64, 77), (49, 50, 119, 118), (16, 17, 86, 95), (14, 15, 65, 64), (52, 53, 120, 117), (31, 0, 66, 83), (0, 1, 67, 66), (50, 51, 116, 119), (3, 4, 74, 73), (6, 7, 69, 68), (55, 56, 121, 113), (1, 2, 72, 67)])
me_sphere_003.use_remesh_preserve_volume = False
me_sphere_003.use_remesh_preserve_attributes = False
me_sphere_003.use_mirror_vertex_groups = False
me_sphere_003.update()
me_sphere_002 = bpy.data.meshes.new('Sphere.002')
me_sphere_002.from_pydata([(-1.399, -2.511, 7.522), (-0.7709, -6.28, 4.886), (-1.399, 0.009268, 3.825), (-0.7709, -1.028, -2.13), (-1.816, -4.045, 7.04), (-1.816, -5.301, 6.161), (-1.816, -1.015, -0.5966), (-1.816, -0.5283, 1.837), (-1.399, 4.852, 2.47), (-0.7709, 4.852, -2.13), (-1.816, 4.865, -0.5966), (-1.816, 4.865, 0.9365), (-0.7709, 1.563, 5.133), (-0.7709, 4.852, 5.133), (2.187, 0.009268, 3.825), (2.187, -2.511, 7.522), (2.604, -5.301, 6.161), (1.559, -6.28, 4.886), (1.559, -1.028, -2.13), (2.604, -0.5283, 1.837), (2.604, -4.045, 7.04), (2.604, -1.015, -0.5966), (2.604, 4.865, 0.9365), (2.187, 4.852, 2.47), (1.559, 4.852, -2.13), (2.604, 4.865, -0.5966), (1.559, 4.852, 5.133), (1.559, 1.563, 5.133)], [], [(5, 6, 3, 1), (0, 2, 7, 4), (4, 7, 6, 5), (7, 11, 10, 6), (6, 10, 9, 3), (2, 8, 11, 7), (2, 12, 13, 8), (16, 17, 18, 21), (15, 20, 19, 14), (20, 16, 21, 19), (19, 21, 25, 22), (21, 18, 24, 25), (14, 19, 22, 23), (14, 23, 26, 27), (0, 4, 20, 15), (9, 10, 25, 24), (12, 2, 14, 27), (5, 1, 17, 16), (3, 9, 24, 18), (4, 5, 16, 20), (10, 11, 22, 25), (8, 13, 26, 23), (1, 3, 18, 17), (11, 8, 23, 22), (13, 12, 27, 26), (2, 0, 15, 14)])
me_sphere_002.use_remesh_preserve_volume = False
me_sphere_002.use_remesh_preserve_attributes = False
me_sphere_002.use_mirror_vertex_groups = False
me_sphere_002.update()
me_circle = bpy.data.meshes.new('Circle')
me_circle.from_pydata([(-1.0, 7.55e-08, -0.08488), (-0.9808, -0.1951, -0.08488), (-0.9239, -0.3827, -0.08488), (-0.8315, -0.5556, -0.08488), (-0.7071, -0.7071, -0.08488), (-0.5556, -0.8315, -0.08488), (-0.3827, -0.9239, -0.08488), (-0.1951, -0.9808, -0.08488), (3.194e-07, -1.0, -0.08488), (0.1951, -0.9808, -0.08488), (0.3827, -0.9239, -0.08488), (0.5556, -0.8315, -0.08488), (0.7071, -0.7071, -0.08488), (0.8315, -0.5556, -0.08488), (0.9239, -0.3827, -0.08488), (0.9808, -0.1951, -0.08488), (1.0, 9.656e-07, -0.08488), (-0.8414, 1.087e-07, -0.08488), (-0.8252, -0.1641, -0.08488), (-0.7774, -0.322, -0.08488), (-0.6996, -0.4675, -0.08488), (-0.595, -0.595, -0.08488), (-0.4675, -0.6996, -0.08488), (-0.322, -0.7774, -0.08488), (-0.1641, -0.8252, -0.08488), (2.489e-07, -0.8414, -0.08488), (0.1642, -0.8252, -0.08488), (0.322, -0.7774, -0.08488), (0.4675, -0.6996, -0.08488), (0.595, -0.595, -0.08488), (0.6996, -0.4675, -0.08488), (0.7774, -0.322, -0.08488), (0.8252, -0.1641, -0.08488), (0.8414, 8.577e-07, -0.08488), (-1.0, 7.55e-08, 0.2025), (-0.9808, -0.1951, 0.2025), (-0.9239, -0.3827, 0.2025), (-0.8315, -0.5556, 0.2025), (-0.7071, -0.7071, 0.2025), (-0.5556, -0.8315, 0.2025), (-0.3827, -0.9239, 0.2025), (-0.1951, -0.9808, 0.2025), (3.411e-07, -1.0, 0.2025), (0.1951, -0.9808, 0.2025), (0.3827, -0.9239, 0.2025), (0.5556, -0.8315, 0.2025), (0.7071, -0.7071, 0.2025), (0.8315, -0.5556, 0.2025), (0.9239, -0.3827, 0.2025), (0.9808, -0.1951, 0.2025), (1.0, 9.656e-07, 0.2025), (-0.8414, 1.087e-07, 0.2025), (-0.8252, -0.1641, 0.2025), (-0.7774, -0.322, 0.2025), (-0.6996, -0.4675, 0.2025), (-0.595, -0.595, 0.2025), (-0.4675, -0.6996, 0.2025), (-0.322, -0.7774, 0.2025), (-0.1641, -0.8252, 0.2025), (2.706e-07, -0.8414, 0.2025), (0.1642, -0.8252, 0.2025), (0.322, -0.7774, 0.2025), (0.4675, -0.6996, 0.2025), (0.595, -0.595, 0.2025), (0.6996, -0.4675, 0.2025), (0.7774, -0.322, 0.2025), (0.8252, -0.1641, 0.2025), (0.8414, 8.577e-07, 0.2025)], [], [(8, 25, 26, 9), (9, 26, 27, 10), (10, 27, 28, 11), (11, 28, 29, 12), (12, 29, 30, 13), (13, 30, 31, 14), (0, 17, 18, 1), (14, 31, 32, 15), (1, 18, 19, 2), (15, 32, 33, 16), (2, 19, 20, 3), (3, 20, 21, 4), (4, 21, 22, 5), (5, 22, 23, 6), (6, 23, 24, 7), (7, 24, 25, 8), (42, 43, 60, 59), (43, 44, 61, 60), (44, 45, 62, 61), (45, 46, 63, 62), (46, 47, 64, 63), (47, 48, 65, 64), (34, 35, 52, 51), (48, 49, 66, 65), (35, 36, 53, 52), (49, 50, 67, 66), (36, 37, 54, 53), (37, 38, 55, 54), (38, 39, 56, 55), (39, 40, 57, 56), (40, 41, 58, 57), (41, 42, 59, 58), (18, 17, 51, 52), (6, 7, 41, 40), (19, 18, 52, 53), (7, 8, 42, 41), (20, 19, 53, 54), (8, 9, 43, 42), (21, 20, 54, 55), (9, 10, 44, 43), (22, 21, 55, 56), (10, 11, 45, 44), (23, 22, 56, 57), (11, 12, 46, 45), (24, 23, 57, 58), (12, 13, 47, 46), (25, 24, 58, 59), (13, 14, 48, 47), (26, 25, 59, 60), (14, 15, 49, 48), (27, 26, 60, 61), (15, 16, 50, 49), (28, 27, 61, 62), (29, 28, 62, 63), (30, 29, 63, 64), (31, 30, 64, 65), (32, 31, 65, 66), (33, 32, 66, 67), (0, 1, 35, 34), (1, 2, 36, 35), (2, 3, 37, 36), (3, 4, 38, 37), (4, 5, 39, 38), (5, 6, 40, 39)])
me_circle.use_remesh_preserve_volume = False
me_circle.use_remesh_preserve_attributes = False
me_circle.use_mirror_vertex_groups = False
me_circle.update()
me_sphere = bpy.data.meshes.new('Sphere')
me_sphere.from_pydata([(-1.588, -0.959, -10.75), (0.007112, -0.959, -10.64), (-1.709, -0.959, -7.699), (-0.1143, -0.959, -7.581), (-2.032, -0.959, -8.661), (-1.991, -0.959, -9.679), (-0.3965, -0.959, -9.561), (-0.4369, -0.959, -8.543), (-1.273, -0.959, 1.906), (0.1903, -0.959, 1.142), (-1.067, -2.025, 13.22), (3.458, -2.025, 13.22), (-1.067, -2.025, 6.137), (3.458, -2.025, 6.137), (0.4412, -2.025, 12.35), (1.949, -2.025, 12.35), (1.949, -2.025, 5.266), (0.4412, -2.025, 5.266), (0.4412, -1.118e-07, 12.35), (-1.067, 3.651e-07, 13.22), (1.949, -1.118e-07, 12.35), (1.949, 3.651e-07, 5.266), (3.458, -1.118e-07, 6.137), (3.458, -1.118e-07, 13.22), (-1.067, 8.419e-07, 6.137), (-1.588, -1.118e-07, -10.75), (0.007112, -1.118e-07, -10.64), (-1.709, -1.118e-07, -7.699), (-0.1143, -1.118e-07, -7.581), (-2.032, -1.118e-07, -8.661), (-1.991, -1.118e-07, -9.679), (-0.3965, -1.118e-07, -9.561), (-0.4369, -1.118e-07, -8.543), (-1.273, -1.118e-07, 1.906), (0.1903, -1.118e-07, 1.142), (-1.991, -2.537, -9.679), (-1.588, -2.537, -10.75), (0.007112, -2.537, -10.64), (-0.4369, -2.537, -8.543), (-0.1143, -2.537, -7.581), (-1.709, -2.537, -7.699), (-2.032, -2.537, -8.661), (-0.3965, -2.537, -9.561)], [], [(4, 5, 30, 29), (0, 1, 26, 25), (8, 2, 27, 33), (2, 4, 29, 27), (17, 14, 10, 12), (13, 11, 15, 16), (16, 15, 14, 17), (9, 17, 12, 8), (11, 13, 22, 23), (8, 33, 24, 12), (12, 10, 19, 24), (15, 11, 23, 20), (13, 16, 21, 22), (14, 15, 20, 18), (10, 14, 18, 19), (9, 34, 21, 16), (3, 9, 34, 28), (7, 3, 28, 32), (1, 6, 31, 26), (16, 17, 9), (5, 0, 25, 30), (6, 7, 32, 31), (9, 8, 2, 3), (6, 1, 37, 42), (1, 0, 36, 37), (5, 4, 41, 35), (38, 41, 40, 39), (41, 38, 42, 35), (35, 42, 37, 36), (4, 2, 40, 41), (2, 3, 39, 40), (3, 7, 38, 39), (0, 5, 35, 36), (7, 6, 42, 38)])
me_sphere.use_remesh_preserve_volume = False
me_sphere.use_remesh_preserve_attributes = False
me_sphere.use_mirror_vertex_groups = False
me_sphere.update()

# ---- objects
ob_cylinder = bpy.data.objects.new('Cylinder', me_cylinder_003)
ob_cube_002 = bpy.data.objects.new('Cube.002', me_cube_003)
ob_cube_001 = bpy.data.objects.new('Cube.001', me_cube_002)
ob_circle_003 = bpy.data.objects.new('Circle.003', me_circle_004)
ob_sphere_001 = bpy.data.objects.new('Sphere.001', me_sphere_001)
ob_circle_001 = bpy.data.objects.new('Circle.001', me_circle_001)
ob_cube = bpy.data.objects.new('Cube', me_cube)
ob_sphere_003 = bpy.data.objects.new('Sphere.003', me_sphere_003)
ob_sphere_002 = bpy.data.objects.new('Sphere.002', me_sphere_002)
ob_circle = bpy.data.objects.new('Circle', me_circle)
ob_sphere = bpy.data.objects.new('Sphere', me_sphere)

# ---- transforms, parenting, visibility, modifiers, constraints
ob_cylinder.location = (12.17, -2.374, 33.62)
ob_cylinder.rotation_euler = (0.286, -0.3644, 1.466)
ob_cylinder.scale = (0.204, 0.204, 2.557)
ob_cylinder.lineart.crease_threshold = 0.0
ob_cube_002.location = (12.17, -2.374, 33.62)
ob_cube_002.rotation_euler = (0.07308, 0.4538, 5.463)
ob_cube_002.scale = (0.4652, 0.4652, 2.729)
ob_cube_002.lineart.crease_threshold = 0.0
ob_cube_001.location = (12.17, -2.374, 33.62)
ob_cube_001.rotation_euler = (-0.07307, -0.4538, 2.321)
ob_cube_001.scale = (0.4652, 0.4652, 2.729)
ob_cube_001.lineart.crease_threshold = 0.0
ob_circle_003.location = (5.222, 3.215, 11.66)
ob_circle_003.rotation_euler = (1.571, -0.05275, -7.094e-09)
ob_circle_003.scale = (2.696, 2.696, 2.696)
ob_circle_003.lineart.crease_threshold = 0.0
_m = ob_circle_003.modifiers.new('Mirror', 'MIRROR')
_m.use_axis = (False, False, True)
ob_sphere_001.location = (11.71, -2.615, 32.13)
ob_sphere_001.rotation_euler = (-0.1579, -0.2901, 3.142)
ob_sphere_001.scale = (0.9741, 0.9741, 0.9741)
ob_sphere_001.lineart.crease_threshold = 0.0
ob_circle_001.location = (12.25, -2.517, 32.71)
ob_circle_001.rotation_euler = (-3.393, 1.87, -0.2614)
ob_circle_001.scale = (6.086, 6.086, 6.086)
ob_circle_001.lineart.crease_threshold = 0.0
ob_cube.location = (-2.909, 0.6495, -7.983)
ob_cube.scale = (1.661, 1.661, 1.661)
ob_cube.lock_rotations_4d = False
ob_cube.empty_display_type = 'ARROWS'
ob_cube.lineart.crease_threshold = 0.0
ob_sphere_003.location = (0.0, 0.0, -3.862e-16)
ob_sphere_003.lineart.crease_threshold = 0.0
ob_sphere_002.location = (0.0, 0.0, -3.862e-16)
ob_sphere_002.rotation_euler = (-0.01794, -3.984e-18, 3.574e-20)
ob_sphere_002.lineart.crease_threshold = 0.0
ob_circle.location = (-6.617e-25, -0.1023, -0.0682)
ob_circle.rotation_euler = (-0.0, 1.571, 0.0)
ob_circle.scale = (7.504, 7.504, 7.504)
ob_circle.lineart.crease_threshold = 0.0
ob_sphere.location = (-0.6429, 3.209, -16.3)
ob_sphere.lineart.crease_threshold = 0.0
_m = ob_sphere.modifiers.new('Mirror', 'MIRROR')
_m.use_axis = (False, True, False)

# ---- collection membership
col_collection_1.objects.link(ob_cylinder)
col_collection_1.objects.link(ob_cube_002)
col_collection_1.objects.link(ob_cube_001)
col_collection_1.objects.link(ob_circle_003)
col_collection_1.objects.link(ob_sphere_001)
col_collection_1.objects.link(ob_circle_001)
col_collection_1.objects.link(ob_cube)
col_collection_2.objects.link(ob_sphere_003)
col_collection_2.objects.link(ob_sphere_002)
col_collection_2.objects.link(ob_circle)
col_collection_2.objects.link(ob_sphere)

# ---- scene / render settings (as saved in the file)
scene.frame_start = 1; scene.frame_end = 250; scene.frame_set(1)
scene.render.engine = 'BLENDER_EEVEE_NEXT'
scene.render.resolution_percentage = 50
scene.render.dither_intensity = 0.0
scene.cycles.use_denoising = False
scene.cycles.samples = 128
scene.cycles.sampling_pattern = 'TABULATED_SOBOL'
scene.cycles.light_sampling_threshold = 0.0
scene.cycles.use_adaptive_sampling = False
scene.cycles.use_light_tree = False
scene.cycles.blur_glossy = 0.0
scene.cycles.sample_clamp_indirect = 0.0
scene.view_settings.view_transform = 'Standard'
bpy.context.view_layer.update()

# ---- added for rendering (the .blend has no active camera and no usable light): camera, sun
cam_auto = bpy.data.cameras.new('AutoCamera')
cam_auto.lens = 50.0
cam_auto.sensor_width = 36.0
cam_auto.clip_end = 1150.05
ob_auto_camera = bpy.data.objects.new('AutoCamera', cam_auto)
scene.collection.objects.link(ob_auto_camera)
ob_auto_camera.location = (72.5237, -80.3771, 61.4369)
ob_auto_camera.rotation_euler = (1.09748, -7.21219e-08, 0.694738)
scene.camera = ob_auto_camera
light_auto_sun = bpy.data.lights.new('AutoSun', 'SUN')
light_auto_sun.energy = 3.0
light_auto_sun.angle = 0.0523599
ob_auto_sun = bpy.data.objects.new('AutoSun', light_auto_sun)
scene.collection.objects.link(ob_auto_sun)
ob_auto_sun.rotation_euler = (0.872665, 0.174533, 0.523599)
bpy.context.view_layer.update()
